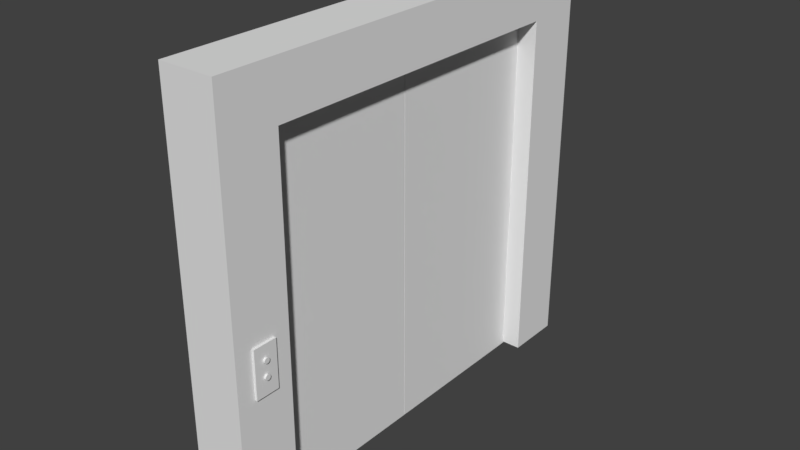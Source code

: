 # Source: elevatordoor.blend  (saved by Blender 2.79.0; exported with 4.5.12 LTS)
import bpy
from mathutils import Matrix  # noqa: F401  (used for matrix-valued properties, if any)

bpy.ops.wm.read_factory_settings(use_empty=True)
scene = bpy.context.scene
scene.name = 'Scene'

# ---- collections
col_collection_1 = bpy.data.collections.new('Collection 1'); scene.collection.children.link(col_collection_1)

# ---- materials (node trees are filled in below, after node groups)
mat_material = bpy.data.materials.new('Material')
mat_material.alpha_threshold = 0.0
mat_material.use_transparent_shadow = False
mat_material.roughness = 0.5
mat_material.line_color = (0.0, 0.0, 0.0, 1.0)
mat_material_001 = bpy.data.materials.new('Material.001')
mat_material_001.alpha_threshold = 0.0
mat_material_001.use_transparent_shadow = False
mat_material_001.roughness = 0.5

# ---- material node trees

# ---- world
world_world = bpy.data.worlds.new('World'); scene.world = world_world
world_world.color = (0.05088, 0.05088, 0.05088)
world_world.use_sun_shadow = False
world_world.sun_shadow_jitter_overblur = 0.0
world_world.cycles.sampling_method = 'MANUAL'

# ---- meshes
me_cylinder = bpy.data.meshes.new('Cylinder')
me_cylinder.from_pydata([(-1.113, -1.237, 0.1685), (-1.113, -1.237, 0.2033), (-1.109, -1.238, 0.1685), (-1.109, -1.238, 0.2033), (-1.106, -1.239, 0.1685), (-1.106, -1.239, 0.2033), (-1.103, -1.24, 0.1685), (-1.103, -1.24, 0.2033), (-1.1, -1.242, 0.1685), (-1.1, -1.242, 0.2033), (-1.098, -1.245, 0.1685), (-1.098, -1.245, 0.2033), (-1.097, -1.248, 0.1685), (-1.097, -1.248, 0.2033), (-1.096, -1.251, 0.1685), (-1.096, -1.251, 0.2033), (-1.095, -1.255, 0.1685), (-1.095, -1.255, 0.2033), (-1.096, -1.258, 0.1685), (-1.096, -1.258, 0.2033), (-1.097, -1.261, 0.1685), (-1.097, -1.261, 0.2033), (-1.098, -1.264, 0.1685), (-1.098, -1.264, 0.2033), (-1.1, -1.267, 0.1685), (-1.1, -1.267, 0.2033), (-1.103, -1.269, 0.1685), (-1.103, -1.269, 0.2033), (-1.106, -1.271, 0.1685), (-1.106, -1.271, 0.2033), (-1.109, -1.272, 0.1685), (-1.109, -1.272, 0.2033), (-1.113, -1.272, 0.1685), (-1.113, -1.272, 0.2033), (-1.116, -1.272, 0.1685), (-1.116, -1.272, 0.2033), (-1.119, -1.271, 0.1685), (-1.119, -1.271, 0.2033), (-1.122, -1.269, 0.1685), (-1.122, -1.269, 0.2033), (-1.125, -1.267, 0.1685), (-1.125, -1.267, 0.2033), (-1.127, -1.264, 0.1685), (-1.127, -1.264, 0.2033), (-1.129, -1.261, 0.1685), (-1.129, -1.261, 0.2033), (-1.13, -1.258, 0.1685), (-1.13, -1.258, 0.2033), (-1.13, -1.255, 0.1685), (-1.13, -1.255, 0.2033), (-1.13, -1.251, 0.1685), (-1.13, -1.251, 0.2033), (-1.129, -1.248, 0.1685), (-1.129, -1.248, 0.2033), (-1.127, -1.245, 0.1685), (-1.127, -1.245, 0.2033), (-1.125, -1.242, 0.1685), (-1.125, -1.242, 0.2033), (-1.122, -1.24, 0.1685), (-1.122, -1.24, 0.2033), (-1.119, -1.239, 0.1685), (-1.119, -1.239, 0.2033), (-1.116, -1.238, 0.1685), (-1.116, -1.238, 0.2033)], [], [(0, 1, 3, 2), (2, 3, 5, 4), (4, 5, 7, 6), (6, 7, 9, 8), (8, 9, 11, 10), (10, 11, 13, 12), (12, 13, 15, 14), (14, 15, 17, 16), (16, 17, 19, 18), (18, 19, 21, 20), (20, 21, 23, 22), (22, 23, 25, 24), (24, 25, 27, 26), (26, 27, 29, 28), (28, 29, 31, 30), (30, 31, 33, 32), (32, 33, 35, 34), (34, 35, 37, 36), (36, 37, 39, 38), (38, 39, 41, 40), (40, 41, 43, 42), (42, 43, 45, 44), (44, 45, 47, 46), (46, 47, 49, 48), (48, 49, 51, 50), (50, 51, 53, 52), (52, 53, 55, 54), (54, 55, 57, 56), (56, 57, 59, 58), (58, 59, 61, 60), (3, 1, 63, 61, 59, 57, 55, 53, 51, 49, 47, 45, 43, 41, 39, 37, 35, 33, 31, 29, 27, 25, 23, 21, 19, 17, 15, 13, 11, 9, 7, 5), (60, 61, 63, 62), (62, 63, 1, 0), (0, 2, 4, 6, 8, 10, 12, 14, 16, 18, 20, 22, 24, 26, 28, 30, 32, 34, 36, 38, 40, 42, 44, 46, 48, 50, 52, 54, 56, 58, 60, 62)])
_uv = me_cylinder.uv_layers.new(name='UVMap')
_uv.uv.foreach_set('vector', [0.0, 0.0, 1.0, 0.0, 1.0, 1.0, 0.0, 1.0, 0.0, 0.0, 1.0, 0.0, 1.0, 1.0, 0.0, 1.0, 0.0, 0.0, 1.0, 0.0, 1.0, 1.0, 0.0, 1.0, 0.0, 0.0, 1.0, 0.0, 1.0, 1.0, 0.0, 1.0, 0.0, 0.0, 1.0, 0.0, 1.0, 1.0, 0.0, 1.0, 0.0, 0.0, 1.0, 0.0, 1.0, 1.0, 0.0, 1.0, 0.0, 0.0, 1.0, 0.0, 1.0, 1.0, 0.0, 1.0, 0.0, 0.0, 1.0, 0.0, 1.0, 1.0, 0.0, 1.0, 0.0, 0.0, 1.0, 0.0, 1.0, 1.0, 0.0, 1.0, 0.0, 0.0, 1.0, 0.0, 1.0, 1.0, 0.0, 1.0, 0.0, 0.0, 1.0, 0.0, 1.0, 1.0, 0.0, 1.0, 0.0, 0.0, 1.0, 0.0, 1.0, 1.0, 0.0, 1.0, 0.0, 0.0, 1.0, 0.0, 1.0, 1.0, 0.0, 1.0, 0.0, 0.0, 1.0, 0.0, 1.0, 1.0, 0.0, 1.0, 0.0, 0.0, 1.0, 0.0, 1.0, 1.0, 0.0, 1.0, 0.0, 0.0, 1.0, 0.0, 1.0, 1.0, 0.0, 1.0, 0.0, 0.0, 1.0, 0.0, 1.0, 1.0, 0.0, 1.0, 0.0, 0.0, 1.0, 0.0, 1.0, 1.0, 0.0, 1.0, 0.0, 0.0, 1.0, 0.0, 1.0, 1.0, 0.0, 1.0, 0.0, 0.0, 1.0, 0.0, 1.0, 1.0, 0.0, 1.0, 0.0, 0.0, 1.0, 0.0, 1.0, 1.0, 0.0, 1.0, 0.0, 0.0, 1.0, 0.0, 1.0, 1.0, 0.0, 1.0, 0.0, 0.0, 1.0, 0.0, 1.0, 1.0, 0.0, 1.0, 0.0, 0.0, 1.0, 0.0, 1.0, 1.0, 0.0, 1.0, 0.0, 0.0, 1.0, 0.0, 1.0, 1.0, 0.0, 1.0, 0.0, 0.0, 1.0, 0.0, 1.0, 1.0, 0.0, 1.0, 0.0, 0.0, 1.0, 0.0, 1.0, 1.0, 0.0, 1.0, 0.0, 0.0, 1.0, 0.0, 1.0, 1.0, 0.0, 1.0, 0.0, 0.0, 1.0, 0.0, 1.0, 1.0, 0.0, 1.0, 0.0, 0.0, 1.0, 0.0, 1.0, 1.0, 0.0, 1.0, 0.5, 1.0, 0.5975, 0.9904, 0.6913, 0.9619, 0.7778, 0.9157, 0.8536, 0.8536, 0.9157, 0.7778, 0.9619, 0.6913, 0.9904, 0.5975, 1.0, 0.5, 0.9904, 0.4025, 0.9619, 0.3087, 0.9157, 0.2222, 0.8536, 0.1464, 0.7778, 0.08427, 0.6913, 0.03806, 0.5975, 0.009607, 0.5, 0.0, 0.4025, 0.009607, 0.3087, 0.03806, 0.2222, 0.08427, 0.1464, 0.1464, 0.08426, 0.2222, 0.03806, 0.3087, 0.009607, 0.4025, 0.0, 0.5, 0.009607, 0.5975, 0.03806, 0.6913, 0.08427, 0.7778, 0.1464, 0.8536, 0.2222, 0.9157, 0.3087, 0.9619, 0.4025, 0.9904, 0.0, 0.0, 1.0, 0.0, 1.0, 1.0, 0.0, 1.0, 0.0, 0.0, 1.0, 0.0, 1.0, 1.0, 0.0, 1.0, 0.5, 1.0, 0.5975, 0.9904, 0.6913, 0.9619, 0.7778, 0.9157, 0.8536, 0.8536, 0.9157, 0.7778, 0.9619, 0.6913, 0.9904, 0.5975, 1.0, 0.5, 0.9904, 0.4025, 0.9619, 0.3087, 0.9157, 0.2222, 0.8536, 0.1464, 0.7778, 0.08427, 0.6913, 0.03806, 0.5975, 0.009607, 0.5, 0.0, 0.4025, 0.009607, 0.3087, 0.03806, 0.2222, 0.08427, 0.1464, 0.1464, 0.08426, 0.2222, 0.03806, 0.3087, 0.009607, 0.4025, 0.0, 0.5, 0.009607, 0.5975, 0.03806, 0.6913, 0.08427, 0.7778, 0.1464, 0.8536, 0.2222, 0.9157, 0.3087, 0.9619, 0.4025, 0.9904])
me_cylinder.use_remesh_preserve_volume = False
me_cylinder.use_remesh_preserve_attributes = False
me_cylinder.use_mirror_vertex_groups = False
me_cylinder.update()
me_cube_003 = bpy.data.meshes.new('Cube.003')
me_cube_003.from_pydata([(0.1291, -1.327, 0.9004), (0.1291, -1.327, 1.205), (0.1291, -1.175, 0.9004), (0.1291, -1.175, 1.205), (0.1906, -1.327, 0.9004), (0.1906, -1.327, 1.205), (0.1906, -1.175, 0.9004), (0.1906, -1.175, 1.205)], [], [(0, 1, 3, 2), (2, 3, 7, 6), (6, 7, 5, 4), (4, 5, 1, 0), (2, 6, 4, 0), (7, 3, 1, 5)])
_uv = me_cube_003.uv_layers.new(name='UVMap')
_uv.uv.foreach_set('vector', [0.0, 0.0, 1.0, 0.0, 1.0, 1.0, 0.0, 1.0, 0.0, 0.0, 1.0, 0.0, 1.0, 1.0, 0.0, 1.0, 0.0, 0.0, 1.0, 0.0, 1.0, 1.0, 0.0, 1.0, 0.0, 0.0, 1.0, 0.0, 1.0, 1.0, 0.0, 1.0, 0.0, 0.0, 1.0, 0.0, 1.0, 1.0, 0.0, 1.0, 0.0, 0.0, 1.0, 0.0, 1.0, 1.0, 0.0, 1.0])
me_cube_003.use_remesh_preserve_volume = False
me_cube_003.use_remesh_preserve_attributes = False
me_cube_003.use_mirror_vertex_groups = False
me_cube_003.update()
me_cube = bpy.data.meshes.new('Cube')
me_cube.from_pydata([(0.1755, 1.069, 2.299), (0.1755, -1.068, 2.299), (-0.1755, -1.068, 2.299), (-0.1755, 1.069, 2.299), (0.1755, 1.069, 2.637), (0.1755, -1.068, 2.637), (-0.1755, -1.068, 2.637), (-0.1755, 1.069, 2.637), (0.1755, 1.438, 2.299), (-0.1755, 1.438, 2.299), (0.1755, 1.438, 2.637), (-0.1755, 1.438, 2.637), (0.1755, -1.439, 2.299), (-0.1755, -1.439, 2.299), (0.1755, -1.439, 2.637), (-0.1755, -1.439, 2.637), (0.1755, 1.069, 0.0), (-0.1755, 1.069, 0.0), (0.1755, -1.068, 0.0), (-0.1755, -1.068, 0.0), (0.1755, 1.438, 0.0), (-0.1755, 1.438, 0.0), (0.1755, -1.439, 0.0), (-0.1755, -1.439, 0.0), (-0.07284, -1.094, -0.01157), (-0.07284, -1.094, 2.326), (-0.07284, -0.00285, -0.01157), (-0.07284, -0.00285, 2.326), (0.0486, -1.094, -0.01157), (0.0486, -1.094, 2.326), (0.0486, -0.00285, -0.01157), (0.0486, -0.00285, 2.326), (-0.07284, 0.001377, -0.01157), (-0.07284, 0.001377, 2.326), (-0.07284, 1.102, -0.01157), (-0.07284, 1.102, 2.326), (0.0486, 0.001377, -0.01157), (0.0486, 0.001377, 2.326), (0.0486, 1.102, -0.01157), (0.0486, 1.102, 2.326)], [], [(0, 1, 2, 3), (4, 7, 6, 5), (0, 4, 5, 1), (13, 2, 19, 23), (2, 6, 7, 3), (3, 9, 21, 17), (10, 8, 9, 11), (4, 0, 8, 10), (7, 4, 10, 11), (3, 7, 11, 9), (12, 14, 15, 13), (5, 6, 15, 14), (6, 2, 13, 15), (1, 5, 14, 12), (19, 18, 22, 23), (16, 17, 21, 20), (2, 1, 18, 19), (0, 3, 17, 16), (9, 8, 20, 21), (8, 0, 16, 20), (1, 12, 22, 18), (12, 13, 23, 22), (24, 25, 27, 26), (26, 27, 31, 30), (30, 31, 29, 28), (28, 29, 25, 24), (26, 30, 28, 24), (31, 27, 25, 29), (32, 33, 35, 34), (34, 35, 39, 38), (38, 39, 37, 36), (36, 37, 33, 32), (34, 38, 36, 32), (39, 35, 33, 37)])
me_cube.polygons.foreach_set('material_index', [0, 0, 0, 0, 0, 0, 0, 0, 0, 0, 0, 0, 0, 0, 0, 0, 0, 0, 0, 0, 0, 0, 0, 0, 1, 0, 0, 0, 0, 0, 1, 0, 0, 0])
_uv = me_cube.uv_layers.new(name='UVMap')
_uv.uv.foreach_set('vector', [0.0, 0.0, 0.0, 0.0, 0.0, 0.0, 0.0, 0.0, 0.0, 0.0, 0.0, 0.0, 0.0, 0.0, 0.0, 0.0, 0.0, 0.0, 0.0, 0.0, 0.0, 0.0, 0.0, 0.0, 0.0, 0.0, 0.0, 0.0, 0.0, 0.0, 0.0, 0.0, 0.0, 0.0, 0.0, 0.0, 0.0, 0.0, 0.0, 0.0, 0.0, 0.0, 0.0, 0.0, 0.0, 0.0, 0.0, 0.0, 0.0, 0.0, 0.0, 0.0, 0.0, 0.0, 0.0, 0.0, 0.0, 0.0, 0.0, 0.0, 0.0, 0.0, 0.0, 0.0, 0.0, 0.0, 0.0, 0.0, 0.0, 0.0, 0.0, 0.0, 0.0, 0.0, 0.0, 0.0, 0.0, 0.0, 0.0, 0.0, 0.0, 0.0, 0.0, 0.0, 0.0, 0.0, 0.0, 0.0, 0.0, 0.0, 0.0, 0.0, 0.0, 0.0, 0.0, 0.0, 0.0, 0.0, 0.0, 0.0, 0.0, 0.0, 0.0, 0.0, 0.0, 0.0, 0.0, 0.0, 0.0, 0.0, 0.0, 0.0, 0.0, 0.0, 0.0, 0.0, 0.0, 0.0, 0.0, 0.0, 0.0, 0.0, 0.0, 0.0, 0.0, 0.0, 0.0, 0.0, 0.0, 0.0, 0.0, 0.0, 0.0, 0.0, 0.0, 0.0, 0.0, 0.0, 0.0, 0.0, 0.0, 0.0, 0.0, 0.0, 0.0, 0.0, 0.0, 0.0, 0.0, 0.0, 0.0, 0.0, 0.0, 0.0, 0.0, 0.0, 0.0, 0.0, 0.0, 0.0, 0.6295, 0.9831, 0.471, 0.9831, 0.471, 0.0001309, 0.6295, 0.0001309, 0.0, 0.0, 0.0, 0.0, 0.0, 0.0, 0.0, 0.0, 0.0, 0.0, 0.0, 0.0, 0.0, 0.0, 0.0, 0.0, 0.6817, 0.0001309, 0.6817, 0.9999, 0.6298, 0.9999, 0.6298, 0.0001309, 0.4669, 6.832e-05, 0.4669, 0.9999, 6.832e-05, 0.9999, 6.832e-05, 6.832e-05, 0.0, 0.0, 0.0, 0.0, 0.0, 0.0, 0.0, 0.0, 0.0, 0.0, 0.0, 0.0, 0.0, 0.0, 0.0, 0.0, 0.0, 0.0, 0.0, 0.0, 0.0, 0.0, 0.0, 0.0, 0.0, 0.0, 0.0, 0.0, 0.0, 0.0, 0.0, 0.0, 0.0, 0.0, 0.0, 0.0, 0.0, 0.0, 0.0, 0.0, 0.4708, 0.0001309, 0.4708, 0.9999, 0.0001309, 0.9999, 0.0001309, 0.0001309, 0.0, 0.0, 0.0, 0.0, 0.0, 0.0, 0.0, 0.0, 0.0, 0.0, 0.0, 0.0, 0.0, 0.0, 0.0, 0.0, 0.0, 0.0, 0.0, 0.0, 0.0, 0.0, 0.0, 0.0])
me_cube.materials.append(mat_material)
me_cube.materials.append(mat_material_001)
me_cube.use_remesh_preserve_volume = False
me_cube.use_remesh_preserve_attributes = False
me_cube.use_mirror_vertex_groups = False
me_cube.update()
me_cylinder_001 = bpy.data.meshes.new('Cylinder.001')
me_cylinder_001.from_pydata([(-1.013, -1.237, 0.1685), (-1.013, -1.237, 0.2033), (-1.009, -1.238, 0.1685), (-1.009, -1.238, 0.2033), (-1.006, -1.239, 0.1685), (-1.006, -1.239, 0.2033), (-1.003, -1.24, 0.1685), (-1.003, -1.24, 0.2033), (-1.0, -1.242, 0.1685), (-1.0, -1.242, 0.2033), (-0.9982, -1.245, 0.1685), (-0.9982, -1.245, 0.2033), (-0.9966, -1.248, 0.1685), (-0.9966, -1.248, 0.2033), (-0.9956, -1.251, 0.1685), (-0.9956, -1.251, 0.2033), (-0.9953, -1.255, 0.1685), (-0.9953, -1.255, 0.2033), (-0.9956, -1.258, 0.1685), (-0.9956, -1.258, 0.2033), (-0.9966, -1.261, 0.1685), (-0.9966, -1.261, 0.2033), (-0.9982, -1.264, 0.1685), (-0.9982, -1.264, 0.2033), (-1.0, -1.267, 0.1685), (-1.0, -1.267, 0.2033), (-1.003, -1.269, 0.1685), (-1.003, -1.269, 0.2033), (-1.006, -1.271, 0.1685), (-1.006, -1.271, 0.2033), (-1.009, -1.272, 0.1685), (-1.009, -1.272, 0.2033), (-1.013, -1.272, 0.1685), (-1.013, -1.272, 0.2033), (-1.016, -1.272, 0.1685), (-1.016, -1.272, 0.2033), (-1.019, -1.271, 0.1685), (-1.019, -1.271, 0.2033), (-1.022, -1.269, 0.1685), (-1.022, -1.269, 0.2033), (-1.025, -1.267, 0.1685), (-1.025, -1.267, 0.2033), (-1.027, -1.264, 0.1685), (-1.027, -1.264, 0.2033), (-1.029, -1.261, 0.1685), (-1.029, -1.261, 0.2033), (-1.03, -1.258, 0.1685), (-1.03, -1.258, 0.2033), (-1.03, -1.255, 0.1685), (-1.03, -1.255, 0.2033), (-1.03, -1.251, 0.1685), (-1.03, -1.251, 0.2033), (-1.029, -1.248, 0.1685), (-1.029, -1.248, 0.2033), (-1.027, -1.245, 0.1685), (-1.027, -1.245, 0.2033), (-1.025, -1.242, 0.1685), (-1.025, -1.242, 0.2033), (-1.022, -1.24, 0.1685), (-1.022, -1.24, 0.2033), (-1.019, -1.239, 0.1685), (-1.019, -1.239, 0.2033), (-1.016, -1.238, 0.1685), (-1.016, -1.238, 0.2033)], [], [(0, 1, 3, 2), (2, 3, 5, 4), (4, 5, 7, 6), (6, 7, 9, 8), (8, 9, 11, 10), (10, 11, 13, 12), (12, 13, 15, 14), (14, 15, 17, 16), (16, 17, 19, 18), (18, 19, 21, 20), (20, 21, 23, 22), (22, 23, 25, 24), (24, 25, 27, 26), (26, 27, 29, 28), (28, 29, 31, 30), (30, 31, 33, 32), (32, 33, 35, 34), (34, 35, 37, 36), (36, 37, 39, 38), (38, 39, 41, 40), (40, 41, 43, 42), (42, 43, 45, 44), (44, 45, 47, 46), (46, 47, 49, 48), (48, 49, 51, 50), (50, 51, 53, 52), (52, 53, 55, 54), (54, 55, 57, 56), (56, 57, 59, 58), (58, 59, 61, 60), (3, 1, 63, 61, 59, 57, 55, 53, 51, 49, 47, 45, 43, 41, 39, 37, 35, 33, 31, 29, 27, 25, 23, 21, 19, 17, 15, 13, 11, 9, 7, 5), (60, 61, 63, 62), (62, 63, 1, 0), (0, 2, 4, 6, 8, 10, 12, 14, 16, 18, 20, 22, 24, 26, 28, 30, 32, 34, 36, 38, 40, 42, 44, 46, 48, 50, 52, 54, 56, 58, 60, 62)])
_uv = me_cylinder_001.uv_layers.new(name='UVMap')
_uv.uv.foreach_set('vector', [0.0, 0.0, 1.0, 0.0, 1.0, 1.0, 0.0, 1.0, 0.0, 0.0, 1.0, 0.0, 1.0, 1.0, 0.0, 1.0, 0.0, 0.0, 1.0, 0.0, 1.0, 1.0, 0.0, 1.0, 0.0, 0.0, 1.0, 0.0, 1.0, 1.0, 0.0, 1.0, 0.0, 0.0, 1.0, 0.0, 1.0, 1.0, 0.0, 1.0, 0.0, 0.0, 1.0, 0.0, 1.0, 1.0, 0.0, 1.0, 0.0, 0.0, 1.0, 0.0, 1.0, 1.0, 0.0, 1.0, 0.0, 0.0, 1.0, 0.0, 1.0, 1.0, 0.0, 1.0, 0.0, 0.0, 1.0, 0.0, 1.0, 1.0, 0.0, 1.0, 0.0, 0.0, 1.0, 0.0, 1.0, 1.0, 0.0, 1.0, 0.0, 0.0, 1.0, 0.0, 1.0, 1.0, 0.0, 1.0, 0.0, 0.0, 1.0, 0.0, 1.0, 1.0, 0.0, 1.0, 0.0, 0.0, 1.0, 0.0, 1.0, 1.0, 0.0, 1.0, 0.0, 0.0, 1.0, 0.0, 1.0, 1.0, 0.0, 1.0, 0.0, 0.0, 1.0, 0.0, 1.0, 1.0, 0.0, 1.0, 0.0, 0.0, 1.0, 0.0, 1.0, 1.0, 0.0, 1.0, 0.0, 0.0, 1.0, 0.0, 1.0, 1.0, 0.0, 1.0, 0.0, 0.0, 1.0, 0.0, 1.0, 1.0, 0.0, 1.0, 0.0, 0.0, 1.0, 0.0, 1.0, 1.0, 0.0, 1.0, 0.0, 0.0, 1.0, 0.0, 1.0, 1.0, 0.0, 1.0, 0.0, 0.0, 1.0, 0.0, 1.0, 1.0, 0.0, 1.0, 0.0, 0.0, 1.0, 0.0, 1.0, 1.0, 0.0, 1.0, 0.0, 0.0, 1.0, 0.0, 1.0, 1.0, 0.0, 1.0, 0.0, 0.0, 1.0, 0.0, 1.0, 1.0, 0.0, 1.0, 0.0, 0.0, 1.0, 0.0, 1.0, 1.0, 0.0, 1.0, 0.0, 0.0, 1.0, 0.0, 1.0, 1.0, 0.0, 1.0, 0.0, 0.0, 1.0, 0.0, 1.0, 1.0, 0.0, 1.0, 0.0, 0.0, 1.0, 0.0, 1.0, 1.0, 0.0, 1.0, 0.0, 0.0, 1.0, 0.0, 1.0, 1.0, 0.0, 1.0, 0.0, 0.0, 1.0, 0.0, 1.0, 1.0, 0.0, 1.0, 0.5, 1.0, 0.5975, 0.9904, 0.6913, 0.9619, 0.7778, 0.9157, 0.8536, 0.8536, 0.9157, 0.7778, 0.9619, 0.6913, 0.9904, 0.5975, 1.0, 0.5, 0.9904, 0.4025, 0.9619, 0.3087, 0.9157, 0.2222, 0.8536, 0.1464, 0.7778, 0.08427, 0.6913, 0.03806, 0.5975, 0.009607, 0.5, 0.0, 0.4025, 0.009607, 0.3087, 0.03806, 0.2222, 0.08427, 0.1464, 0.1464, 0.08426, 0.2222, 0.03806, 0.3087, 0.009607, 0.4025, 0.0, 0.5, 0.009607, 0.5975, 0.03806, 0.6913, 0.08427, 0.7778, 0.1464, 0.8536, 0.2222, 0.9157, 0.3087, 0.9619, 0.4025, 0.9904, 0.0, 0.0, 1.0, 0.0, 1.0, 1.0, 0.0, 1.0, 0.0, 0.0, 1.0, 0.0, 1.0, 1.0, 0.0, 1.0, 0.5, 1.0, 0.5975, 0.9904, 0.6913, 0.9619, 0.7778, 0.9157, 0.8536, 0.8536, 0.9157, 0.7778, 0.9619, 0.6913, 0.9904, 0.5975, 1.0, 0.5, 0.9904, 0.4025, 0.9619, 0.3087, 0.9157, 0.2222, 0.8536, 0.1464, 0.7778, 0.08427, 0.6913, 0.03806, 0.5975, 0.009607, 0.5, 0.0, 0.4025, 0.009607, 0.3087, 0.03806, 0.2222, 0.08427, 0.1464, 0.1464, 0.08426, 0.2222, 0.03806, 0.3087, 0.009607, 0.4025, 0.0, 0.5, 0.009607, 0.5975, 0.03806, 0.6913, 0.08427, 0.7778, 0.1464, 0.8536, 0.2222, 0.9157, 0.3087, 0.9619, 0.4025, 0.9904])
me_cylinder_001.use_remesh_preserve_volume = False
me_cylinder_001.use_remesh_preserve_attributes = False
me_cylinder_001.use_mirror_vertex_groups = False
me_cylinder_001.update()

# ---- objects
ob_cylinder = bpy.data.objects.new('Cylinder', me_cylinder)
ob_cube_003 = bpy.data.objects.new('Cube.003', me_cube_003)
ob_cube = bpy.data.objects.new('Cube', me_cube)
ob_cylinder_001 = bpy.data.objects.new('Cylinder.001', me_cylinder_001)

# ---- transforms, parenting, visibility, modifiers, constraints
ob_cylinder.location = (0.01035, 0.003662, 0.004117)
ob_cylinder.rotation_euler = (1.571, 1.571, 1.571)
ob_cylinder.lineart.crease_threshold = 0.0
ob_cube_003.location = (0.01035, 0.003662, 0.004117)
ob_cube_003.lineart.crease_threshold = 0.0
ob_cube.location = (0.01035, 0.003662, 0.004117)
ob_cube.lock_rotations_4d = False
ob_cube.empty_display_type = 'ARROWS'
ob_cube.lineart.crease_threshold = 0.0
ob_cylinder_001.location = (0.01035, 0.003662, 0.004117)
ob_cylinder_001.rotation_euler = (1.571, 1.571, 1.571)
ob_cylinder_001.lineart.crease_threshold = 0.0

# ---- collection membership
col_collection_1.objects.link(ob_cylinder)
col_collection_1.objects.link(ob_cube_003)
col_collection_1.objects.link(ob_cube)
col_collection_1.objects.link(ob_cylinder_001)

# ---- scene / render settings (as saved in the file)
scene.frame_start = 1; scene.frame_end = 250; scene.frame_set(1)
scene.render.engine = 'BLENDER_EEVEE_NEXT'
scene.render.resolution_percentage = 50
scene.render.dither_intensity = 0.0
scene.cycles.use_denoising = False
scene.cycles.samples = 128
scene.cycles.sampling_pattern = 'TABULATED_SOBOL'
scene.cycles.use_adaptive_sampling = False
scene.cycles.use_light_tree = False
scene.cycles.blur_glossy = 0.0
scene.cycles.sample_clamp_indirect = 0.0
scene.view_settings.view_transform = 'Standard'
bpy.context.view_layer.update()

# ---- added for rendering (the .blend has no active camera and no usable light): camera, sun
cam_auto = bpy.data.cameras.new('AutoCamera')
cam_auto.lens = 50.0
cam_auto.sensor_width = 36.0
cam_auto.clip_end = 1000.0
ob_auto_camera = bpy.data.objects.new('AutoCamera', cam_auto)
scene.collection.objects.link(ob_auto_camera)
ob_auto_camera.location = (3.6594, -4.35883, 4.22518)
ob_auto_camera.rotation_euler = (1.09748, -7.21219e-08, 0.694738)
scene.camera = ob_auto_camera
light_auto_sun = bpy.data.lights.new('AutoSun', 'SUN')
light_auto_sun.energy = 3.0
light_auto_sun.angle = 0.0523599
ob_auto_sun = bpy.data.objects.new('AutoSun', light_auto_sun)
scene.collection.objects.link(ob_auto_sun)
ob_auto_sun.rotation_euler = (0.872665, 0.174533, 0.523599)
bpy.context.view_layer.update()
